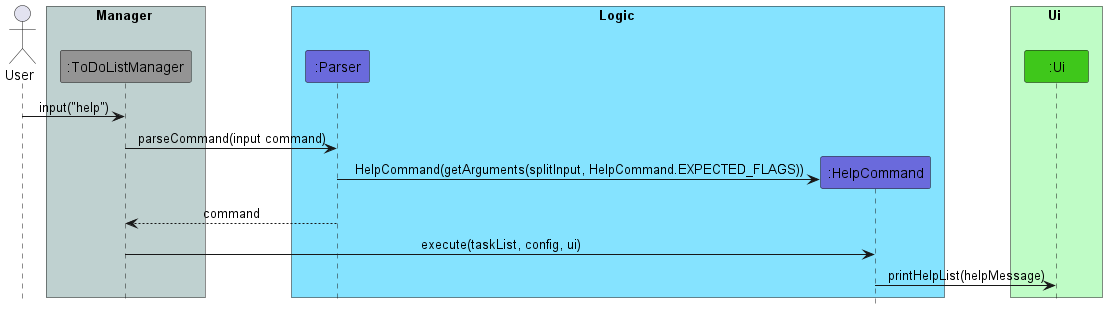

The diagram above was rendered by PlantUML. Its source (embedded in the PNG):
@startuml

!include Style.puml

actor User

box Manager COLOR_MAIN_LIGHT
participant ":ToDoListManager" as ToDoListManager COLOR_MAIN
end box

box Logic COLOR_LOGIC_LIGHT
participant ":Parser" as Parser COLOR_LOGIC
participant ":HelpCommand" as HelpCommand COLOR_LOGIC
end box

box Ui COLOR_UI_LIGHT
participant ":Ui" as Ui COLOR_UI
end box

User -> ToDoListManager: input("help")
ToDoListManager -> Parser : parseCommand(input command)
create HelpCommand
Parser -> HelpCommand :  HelpCommand(getArguments(splitInput, HelpCommand.EXPECTED_FLAGS))
Parser --> ToDoListManager : command
ToDoListManager -> HelpCommand : execute(taskList, config, ui)
HelpCommand -> Ui : printHelpList(helpMessage)

@enduml